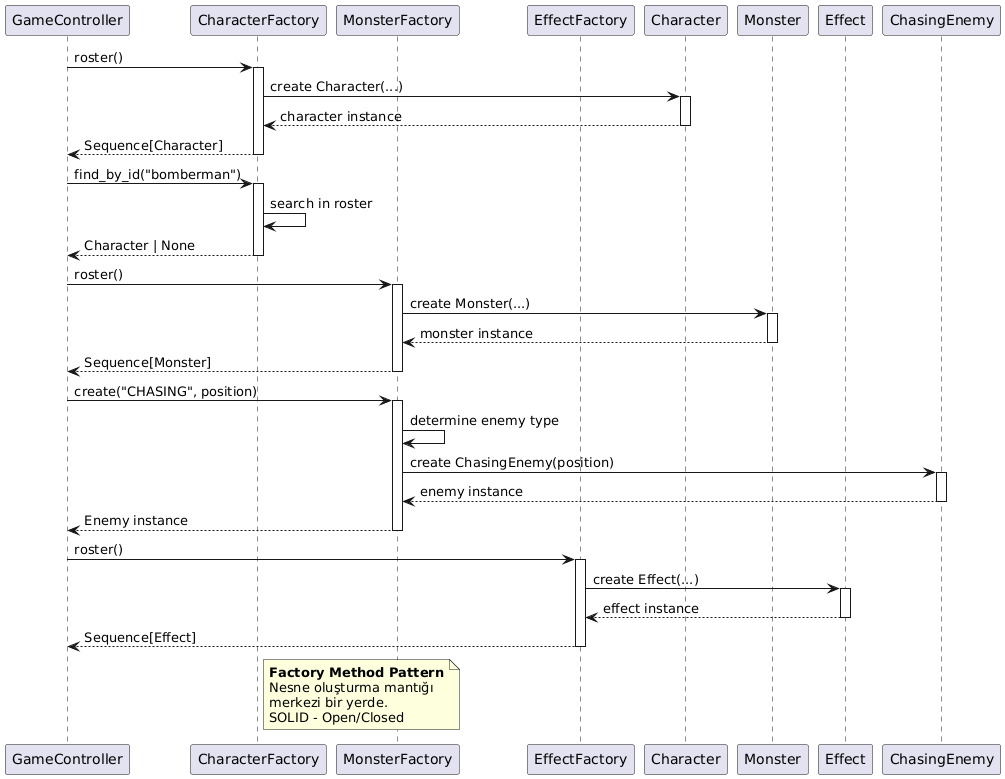

The diagram above was rendered by PlantUML. Its source (embedded in the PNG):
@startuml
participant "GameController" as Controller
participant "CharacterFactory" as CharFactory
participant "MonsterFactory" as MonsterFactory
participant "EffectFactory" as EffectFactory
participant "Character" as Character
participant "Monster" as Monster
participant "Effect" as Effect

Controller -> CharFactory: roster()
activate CharFactory
CharFactory -> Character: create Character(...)
activate Character
Character --> CharFactory: character instance
deactivate Character
CharFactory --> Controller: Sequence[Character]
deactivate CharFactory

Controller -> CharFactory: find_by_id("bomberman")
activate CharFactory
CharFactory -> CharFactory: search in roster
CharFactory --> Controller: Character | None
deactivate CharFactory

Controller -> MonsterFactory: roster()
activate MonsterFactory
MonsterFactory -> Monster: create Monster(...)
activate Monster
Monster --> MonsterFactory: monster instance
deactivate Monster
MonsterFactory --> Controller: Sequence[Monster]
deactivate MonsterFactory

Controller -> MonsterFactory: create("CHASING", position)
activate MonsterFactory
MonsterFactory -> MonsterFactory: determine enemy type
MonsterFactory -> "ChasingEnemy": create ChasingEnemy(position)
activate "ChasingEnemy"
"ChasingEnemy" --> MonsterFactory: enemy instance
deactivate "ChasingEnemy"
MonsterFactory --> Controller: Enemy instance
deactivate MonsterFactory

Controller -> EffectFactory: roster()
activate EffectFactory
EffectFactory -> Effect: create Effect(...)
activate Effect
Effect --> EffectFactory: effect instance
deactivate Effect
EffectFactory --> Controller: Sequence[Effect]
deactivate EffectFactory

note right of CharFactory
    **Factory Method Pattern**
    Nesne oluşturma mantığı
    merkezi bir yerde.
    SOLID - Open/Closed
end note
@enduml